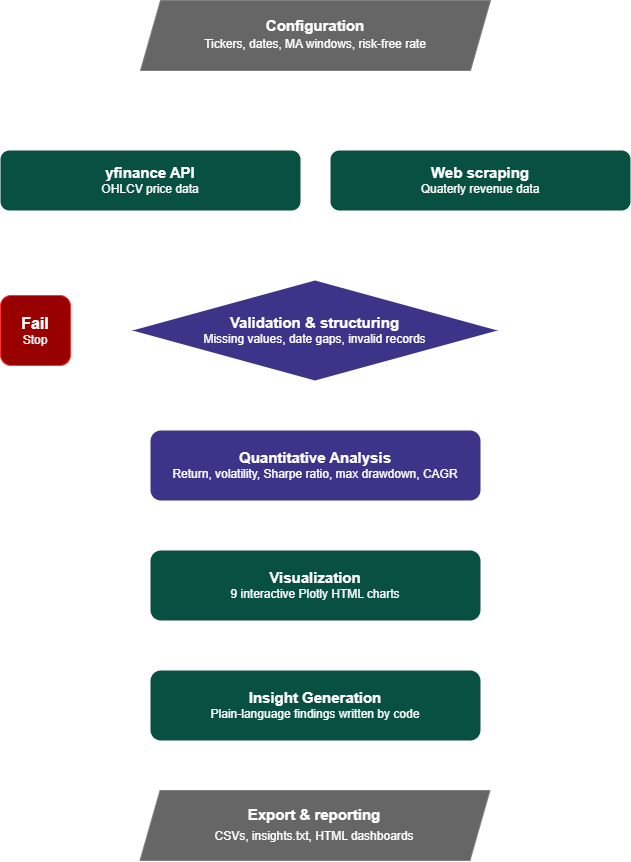

The diagram above was exported from draw.io. Its source (the exported page's mxGraphModel, read from the mxfile embedded in the PNG):
<mxGraphModel dx="1025" dy="1381" grid="1" gridSize="10" guides="1" tooltips="1" connect="1" arrows="1" fold="1" page="1" pageScale="1" pageWidth="850" pageHeight="1100" math="0" shadow="0">
  <root>
    <mxCell id="0" />
    <mxCell id="1" parent="0" />
    <mxCell id="l2DIurVnn5nwGw-87V-0-8" edge="1" parent="1" source="l2DIurVnn5nwGw-87V-0-7" style="edgeStyle=orthogonalEdgeStyle;rounded=0;orthogonalLoop=1;jettySize=auto;html=1;entryX=0.5;entryY=0;entryDx=0;entryDy=0;" target="l2DIurVnn5nwGw-87V-0-9">
      <mxGeometry relative="1" as="geometry">
        <mxPoint x="425.0000000000001" y="270" as="targetPoint" />
      </mxGeometry>
    </mxCell>
    <mxCell id="l2DIurVnn5nwGw-87V-0-11" edge="1" parent="1" source="l2DIurVnn5nwGw-87V-0-7" style="edgeStyle=orthogonalEdgeStyle;rounded=0;orthogonalLoop=1;jettySize=auto;html=1;" target="l2DIurVnn5nwGw-87V-0-10">
      <mxGeometry relative="1" as="geometry" />
    </mxCell>
    <mxCell id="l2DIurVnn5nwGw-87V-0-7" parent="1" style="shape=parallelogram;perimeter=parallelogramPerimeter;whiteSpace=wrap;html=1;fixedSize=1;strokeColor=light-dark(#314354,#808080);fillColor=light-dark(#647687,#666666);fontColor=#ffffff;textShadow=0;horizontal=1;spacing=2;" value="&lt;b&gt;&lt;font style=&quot;font-size: 15px; color: light-dark(rgb(0, 0, 0), rgb(255, 255, 255));&quot;&gt;Configuration&lt;/font&gt;&lt;/b&gt;&lt;div style=&quot;line-height: 160%;&quot;&gt;&lt;font style=&quot;color: light-dark(rgb(0, 0, 0), rgb(255, 255, 255));&quot;&gt;Tickers, dates, MA windows, risk-free rate&lt;/font&gt;&lt;/div&gt;" vertex="1">
      <mxGeometry height="70" width="350" x="250" y="150" as="geometry" />
    </mxCell>
    <mxCell id="l2DIurVnn5nwGw-87V-0-14" edge="1" parent="1" source="l2DIurVnn5nwGw-87V-0-9" style="edgeStyle=orthogonalEdgeStyle;rounded=0;orthogonalLoop=1;jettySize=auto;html=1;entryX=0.5;entryY=0;entryDx=0;entryDy=0;" target="l2DIurVnn5nwGw-87V-0-12">
      <mxGeometry relative="1" as="geometry" />
    </mxCell>
    <mxCell id="l2DIurVnn5nwGw-87V-0-9" parent="1" style="rounded=1;whiteSpace=wrap;html=1;fillColor=light-dark(#085042,#085042);fontColor=#ffffff;strokeColor=none;textShadow=0;horizontal=1;spacing=2;" value="&lt;font style=&quot;color: light-dark(rgb(0, 0, 0), rgb(255, 255, 255)); font-size: 15px;&quot;&gt;&lt;b&gt;&lt;font style=&quot;&quot;&gt;yfinance &lt;/font&gt;API&lt;/b&gt;&lt;/font&gt;&lt;div&gt;&lt;font style=&quot;color: light-dark(rgb(0, 0, 0), rgb(255, 255, 255));&quot;&gt;OHLCV price data&lt;/font&gt;&lt;/div&gt;" vertex="1">
      <mxGeometry height="60" width="300" x="110" y="300" as="geometry" />
    </mxCell>
    <mxCell id="l2DIurVnn5nwGw-87V-0-15" edge="1" parent="1" source="l2DIurVnn5nwGw-87V-0-10" style="edgeStyle=orthogonalEdgeStyle;rounded=0;orthogonalLoop=1;jettySize=auto;html=1;entryX=0.5;entryY=0;entryDx=0;entryDy=0;" target="l2DIurVnn5nwGw-87V-0-12">
      <mxGeometry relative="1" as="geometry" />
    </mxCell>
    <mxCell id="l2DIurVnn5nwGw-87V-0-10" parent="1" style="rounded=1;whiteSpace=wrap;html=1;fillColor=light-dark(#085042,#085042);fontColor=#ffffff;strokeColor=none;textShadow=0;horizontal=1;spacing=2;" value="&lt;font style=&quot;color: light-dark(rgb(0, 0, 0), rgb(255, 255, 255)); font-size: 15px;&quot;&gt;&lt;b style=&quot;&quot;&gt;Web scraping&lt;/b&gt;&lt;/font&gt;&lt;div&gt;&lt;font style=&quot;color: light-dark(rgb(0, 0, 0), rgb(255, 255, 255));&quot;&gt;Quaterly revenue data&lt;/font&gt;&lt;/div&gt;" vertex="1">
      <mxGeometry height="60" width="300" x="440" y="300" as="geometry" />
    </mxCell>
    <mxCell id="l2DIurVnn5nwGw-87V-0-18" edge="1" parent="1" source="l2DIurVnn5nwGw-87V-0-12" style="edgeStyle=orthogonalEdgeStyle;rounded=0;orthogonalLoop=1;jettySize=auto;html=1;entryX=0.5;entryY=0;entryDx=0;entryDy=0;" target="l2DIurVnn5nwGw-87V-0-16">
      <mxGeometry relative="1" as="geometry" />
    </mxCell>
    <mxCell id="l2DIurVnn5nwGw-87V-0-19" edge="1" parent="1" source="l2DIurVnn5nwGw-87V-0-12" style="edgeStyle=orthogonalEdgeStyle;rounded=0;orthogonalLoop=1;jettySize=auto;html=1;">
      <mxGeometry relative="1" as="geometry">
        <mxPoint x="179.9999999999999" y="480" as="targetPoint" />
      </mxGeometry>
    </mxCell>
    <mxCell id="l2DIurVnn5nwGw-87V-0-12" parent="1" style="rhombus;whiteSpace=wrap;html=1;strokeColor=none;fillColor=light-dark(#76608A,#3C3489);fontColor=#ffffff;textShadow=0;horizontal=1;spacing=2;" value="&lt;b&gt;&lt;font style=&quot;font-size: 15px; color: light-dark(rgb(0, 0, 0), rgb(255, 255, 255));&quot;&gt;Validation &amp;amp; structuring&lt;/font&gt;&lt;/b&gt;&lt;div&gt;&lt;font style=&quot;color: light-dark(rgb(0, 0, 0), rgb(255, 255, 255));&quot;&gt;Missing values, date gaps, invalid records&lt;/font&gt;&lt;/div&gt;" vertex="1">
      <mxGeometry height="100" width="365" x="242" y="430" as="geometry" />
    </mxCell>
    <mxCell id="l2DIurVnn5nwGw-87V-0-16" parent="1" style="rounded=1;whiteSpace=wrap;html=1;fillColor=light-dark(#76608A,#3C3489);strokeColor=none;textShadow=0;horizontal=1;spacing=2;" value="&lt;b&gt;&lt;font style=&quot;font-size: 15px;&quot;&gt;Quantitative Analysis&lt;/font&gt;&lt;/b&gt;&lt;div&gt;Return, volatility, Sharpe ratio, max drawdown, CAGR&lt;/div&gt;" vertex="1">
      <mxGeometry height="70" width="330" x="260" y="580" as="geometry" />
    </mxCell>
    <mxCell id="l2DIurVnn5nwGw-87V-0-21" parent="1" style="rounded=1;whiteSpace=wrap;html=1;strokeColor=light-dark(#000000,#FF3333);fillColor=light-dark(#FFFFFF,#990000);textShadow=0;horizontal=1;spacing=2;" value="&lt;b&gt;&lt;font style=&quot;font-size: 16px;&quot;&gt;Fail&lt;/font&gt;&lt;/b&gt;&lt;div&gt;Stop&lt;/div&gt;" vertex="1">
      <mxGeometry height="70" width="70" x="110" y="445" as="geometry" />
    </mxCell>
    <mxCell id="l2DIurVnn5nwGw-87V-0-23" edge="1" parent="1" style="edgeStyle=orthogonalEdgeStyle;rounded=0;orthogonalLoop=1;jettySize=auto;html=1;entryX=0.5;entryY=0;entryDx=0;entryDy=0;">
      <mxGeometry relative="1" as="geometry">
        <mxPoint x="424.4" y="650" as="sourcePoint" />
        <mxPoint x="424.4" y="700" as="targetPoint" />
      </mxGeometry>
    </mxCell>
    <mxCell id="l2DIurVnn5nwGw-87V-0-24" parent="1" style="rounded=1;whiteSpace=wrap;html=1;fillColor=light-dark(#6D8764,#085042);strokeColor=none;textShadow=0;horizontal=1;spacing=2;" value="&lt;div&gt;&lt;span style=&quot;font-size: 15px;&quot;&gt;&lt;b&gt;Visualization&lt;/b&gt;&lt;/span&gt;&lt;/div&gt;&lt;div&gt;9 interactive Plotly HTML charts&lt;/div&gt;" vertex="1">
      <mxGeometry height="70" width="330" x="260" y="700" as="geometry" />
    </mxCell>
    <mxCell id="l2DIurVnn5nwGw-87V-0-25" edge="1" parent="1" style="edgeStyle=orthogonalEdgeStyle;rounded=0;orthogonalLoop=1;jettySize=auto;html=1;entryX=0.5;entryY=0;entryDx=0;entryDy=0;">
      <mxGeometry relative="1" as="geometry">
        <mxPoint x="424.2" y="770" as="sourcePoint" />
        <mxPoint x="424.2" y="820" as="targetPoint" />
      </mxGeometry>
    </mxCell>
    <mxCell id="l2DIurVnn5nwGw-87V-0-26" parent="1" style="rounded=1;whiteSpace=wrap;html=1;fillColor=light-dark(#6D8764,#085042);strokeColor=none;textShadow=0;horizontal=1;spacing=2;" value="&lt;div&gt;&lt;span style=&quot;background-color: transparent; color: light-dark(rgb(0, 0, 0), rgb(255, 255, 255));&quot;&gt;&lt;span style=&quot;font-size: 15px;&quot;&gt;&lt;b&gt;Insight Generation&lt;/b&gt;&lt;/span&gt;&lt;/span&gt;&lt;/div&gt;&lt;div&gt;&lt;span style=&quot;background-color: transparent; color: light-dark(rgb(0, 0, 0), rgb(255, 255, 255));&quot;&gt;Plain-language findings written by code&lt;/span&gt;&lt;/div&gt;" vertex="1">
      <mxGeometry height="70" width="330" x="260" y="820" as="geometry" />
    </mxCell>
    <mxCell id="l2DIurVnn5nwGw-87V-0-27" edge="1" parent="1" style="edgeStyle=orthogonalEdgeStyle;rounded=0;orthogonalLoop=1;jettySize=auto;html=1;entryX=0.5;entryY=0;entryDx=0;entryDy=0;">
      <mxGeometry relative="1" as="geometry">
        <mxPoint x="425" y="890" as="sourcePoint" />
        <mxPoint x="425" y="940" as="targetPoint" />
      </mxGeometry>
    </mxCell>
    <mxCell id="l2DIurVnn5nwGw-87V-0-28" parent="1" style="shape=parallelogram;perimeter=parallelogramPerimeter;whiteSpace=wrap;html=1;fixedSize=1;strokeColor=light-dark(#314354,#808080);fillColor=light-dark(#647687,#666666);fontColor=#ffffff;textShadow=0;horizontal=1;spacing=2;" value="&lt;div style=&quot;line-height: 160%;&quot;&gt;&lt;font style=&quot;color: light-dark(rgb(0, 0, 0), rgb(255, 255, 255));&quot;&gt;&lt;span style=&quot;font-size: 15px;&quot;&gt;&lt;b&gt;Export &amp;amp; reporting&lt;/b&gt;&lt;/span&gt;&lt;/font&gt;&lt;/div&gt;&lt;div style=&quot;line-height: 160%;&quot;&gt;&lt;font style=&quot;color: light-dark(rgb(0, 0, 0), rgb(255, 255, 255));&quot;&gt;CSVs, insights.txt, HTML dashboards&lt;/font&gt;&lt;/div&gt;" vertex="1">
      <mxGeometry height="70" width="350" x="249.5" y="940" as="geometry" />
    </mxCell>
    <mxCell id="l2DIurVnn5nwGw-87V-0-29" parent="1" style="text;html=1;whiteSpace=wrap;strokeColor=none;fillColor=none;align=center;verticalAlign=middle;rounded=0;autosize=1;resizable=0;" value="&lt;font style=&quot;font-size: 14px;&quot;&gt;Pass&lt;/font&gt;" vertex="1">
      <mxGeometry height="30" width="50" x="440" y="540" as="geometry" />
    </mxCell>
  </root>
</mxGraphModel>